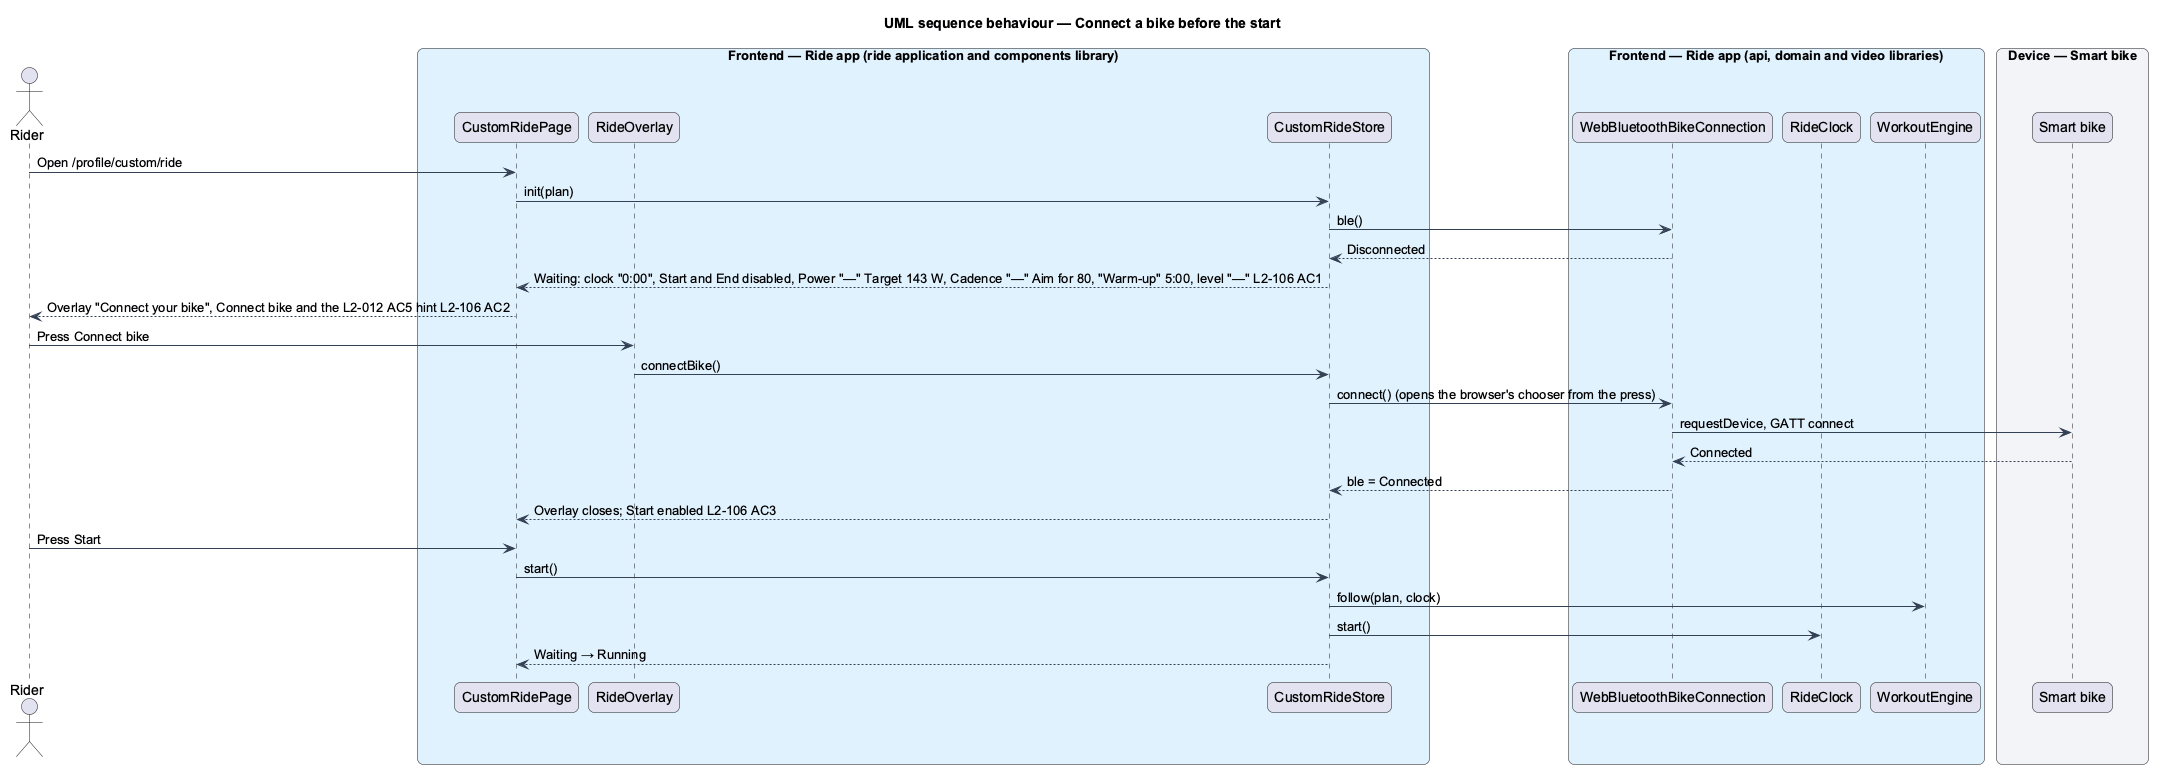

The diagram above was rendered by PlantUML. Its source (embedded in the PNG):
@startuml
title UML sequence behaviour — Connect a bike before the start
skinparam backgroundColor #FFFFFF
skinparam shadowing false
skinparam roundcorner 12
skinparam defaultFontName Arial
skinparam ArrowColor #344054
skinparam rectangle {
  BorderColor #344054
  FontColor #101828
}
skinparam package {
  BorderColor #667085
  FontColor #101828
  BackgroundColor #F9FAFB
}
actor "Rider" as rider
box "Frontend — Ride app (ride application and components library)" #E0F2FE
  participant "CustomRidePage" as page
  participant "RideOverlay" as overlay
  participant "CustomRideStore" as store
end box
box "Frontend — Ride app (api, domain and video libraries)" #E0F2FE
  participant "WebBluetoothBikeConnection" as conn
  participant "RideClock" as clock
  participant "WorkoutEngine" as engine
end box
box "Device — Smart bike" #F2F4F7
  participant "Smart bike" as bike
end box
rider -> page : Open /profile/custom/ride
page -> store : init(plan)
store -> conn : ble()
conn --> store : Disconnected
store --> page : Waiting: clock "0:00", Start and End disabled, Power "—" Target 143 W, Cadence "—" Aim for 80, "Warm-up" 5:00, level "—" L2-106 AC1
page --> rider : Overlay "Connect your bike", Connect bike and the L2-012 AC5 hint L2-106 AC2
rider -> overlay : Press Connect bike
overlay -> store : connectBike()
store -> conn : connect() (opens the browser's chooser from the press)
conn -> bike : requestDevice, GATT connect
bike --> conn : Connected
conn --> store : ble = Connected
store --> page : Overlay closes; Start enabled L2-106 AC3
rider -> page : Press Start
page -> store : start()
store -> engine : follow(plan, clock)
store -> clock : start()
store --> page : Waiting → Running
@enduml